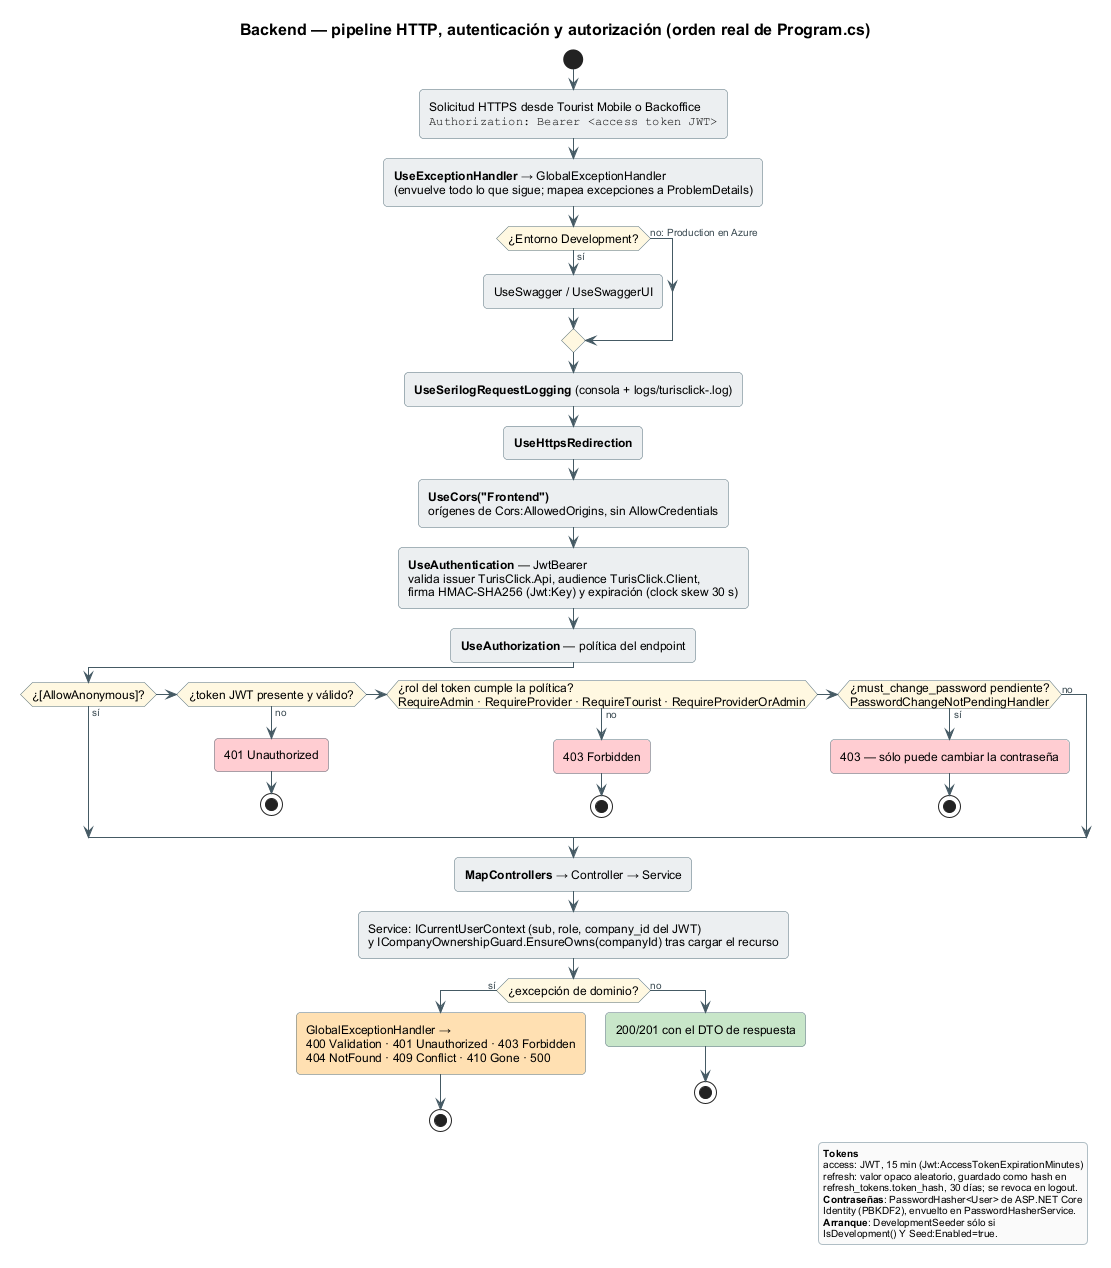

The diagram above was rendered by PlantUML. Its source (embedded in the PNG):
@startuml 03f-pipeline-http-seguridad
' Recorrido de una solicitud HTTP por el pipeline real de Program.cs, autenticación JWT y autorización.
' Evidencia: src/TurisClick.Api/Program.cs, Infrastructure/Security/*, Shared/Exceptions/GlobalExceptionHandler.cs.
!include ../_tema.iuml
skinparam activityBackgroundColor #ECEFF1
skinparam activityBorderColor #546E7A
skinparam activityDiamondBackgroundColor #FFF8E1

title Backend — pipeline HTTP, autenticación y autorización (orden real de Program.cs)

start
:Solicitud HTTPS desde Tourist Mobile o Backoffice
""Authorization: Bearer <access token JWT>"";
:**UseExceptionHandler** → GlobalExceptionHandler
(envuelve todo lo que sigue; mapea excepciones a ProblemDetails);
if (¿Entorno Development?) then (sí)
  :UseSwagger / UseSwaggerUI;
else (no: Production en Azure)
endif
:**UseSerilogRequestLogging** (consola + logs/turisclick-.log);
:**UseHttpsRedirection**;
:**UseCors("Frontend")**
orígenes de Cors:AllowedOrigins, sin AllowCredentials;
:**UseAuthentication** — JwtBearer
valida issuer TurisClick.Api, audience TurisClick.Client,
firma HMAC-SHA256 (Jwt:Key) y expiración (clock skew 30 s);
:**UseAuthorization** — política del endpoint;
if (¿[AllowAnonymous]?) then (sí)
elseif (¿token JWT presente y válido?) then (no)
  #FFCDD2:401 Unauthorized;
  stop
elseif (¿rol del token cumple la política?\nRequireAdmin · RequireProvider · RequireTourist · RequireProviderOrAdmin) then (no)
  #FFCDD2:403 Forbidden;
  stop
elseif (¿must_change_password pendiente?\nPasswordChangeNotPendingHandler) then (sí)
  #FFCDD2:403 — sólo puede cambiar la contraseña;
  stop
else (no)
endif
:**MapControllers** → Controller → Service;
:Service: ICurrentUserContext (sub, role, company_id del JWT)
y ICompanyOwnershipGuard.EnsureOwns(companyId) tras cargar el recurso;
if (¿excepción de dominio?) then (sí)
  #FFE0B2:GlobalExceptionHandler →
  400 Validation · 401 Unauthorized · 403 Forbidden
  404 NotFound · 409 Conflict · 410 Gone · 500;
  stop
else (no)
  #C8E6C9:200/201 con el DTO de respuesta;
  stop
endif

legend right
  <b>Tokens</b>
  access: JWT, 15 min (Jwt:AccessTokenExpirationMinutes)
  refresh: valor opaco aleatorio, guardado como hash en
  refresh_tokens.token_hash, 30 días; se revoca en logout.
  <b>Contraseñas</b>: PasswordHasher<User> de ASP.NET Core
  Identity (PBKDF2), envuelto en PasswordHasherService.
  <b>Arranque</b>: DevelopmentSeeder sólo si
  IsDevelopment() Y Seed:Enabled=true.
endlegend
@enduml